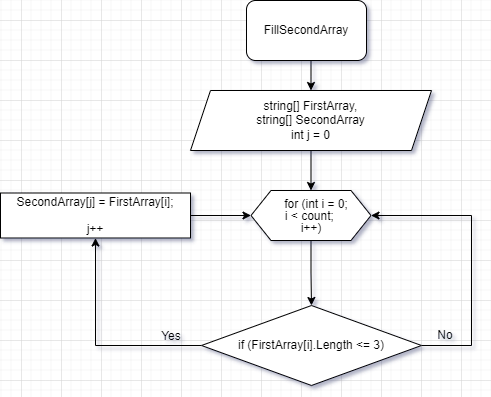

The diagram above was exported from draw.io. Its source (the exported page's mxGraphModel, read from the mxfile embedded in the PNG):
<mxGraphModel dx="1508" dy="50" grid="0" gridSize="10" guides="1" tooltips="1" connect="1" arrows="1" fold="1" page="0" pageScale="1" pageWidth="827" pageHeight="1169" math="0" shadow="0">
  <root>
    <mxCell id="0" />
    <mxCell id="1" parent="0" />
    <mxCell id="FsJn8AWs2QUzEIa8-9tw-12" style="edgeStyle=orthogonalEdgeStyle;rounded=0;orthogonalLoop=1;jettySize=auto;html=1;exitX=0.5;exitY=1;exitDx=0;exitDy=0;entryX=0.5;entryY=0;entryDx=0;entryDy=0;" parent="1" source="FsJn8AWs2QUzEIa8-9tw-2" target="FsJn8AWs2QUzEIa8-9tw-5" edge="1">
      <mxGeometry relative="1" as="geometry" />
    </mxCell>
    <mxCell id="FsJn8AWs2QUzEIa8-9tw-2" value="&lt;span style=&quot;font-size:11.0pt;line-height:&lt;br/&gt;107%;font-family:&amp;quot;Calibri&amp;quot;,sans-serif;mso-ascii-theme-font:minor-latin;&lt;br/&gt;mso-fareast-font-family:Calibri;mso-fareast-theme-font:minor-latin;mso-hansi-theme-font:&lt;br/&gt;minor-latin;mso-bidi-font-family:&amp;quot;Times New Roman&amp;quot;;mso-bidi-theme-font:minor-bidi;&lt;br/&gt;mso-ansi-language:EN-US;mso-fareast-language:EN-US;mso-bidi-language:AR-SA&quot; lang=&quot;EN-US&quot;&gt;FillSecondArray&lt;/span&gt;" style="rounded=1;whiteSpace=wrap;html=1;" parent="1" vertex="1">
      <mxGeometry x="145" y="620" width="120" height="60" as="geometry" />
    </mxCell>
    <mxCell id="FsJn8AWs2QUzEIa8-9tw-7" value="" style="edgeStyle=orthogonalEdgeStyle;rounded=0;orthogonalLoop=1;jettySize=auto;html=1;" parent="1" source="FsJn8AWs2QUzEIa8-9tw-5" target="FsJn8AWs2QUzEIa8-9tw-6" edge="1">
      <mxGeometry relative="1" as="geometry" />
    </mxCell>
    <mxCell id="FsJn8AWs2QUzEIa8-9tw-5" value="string[]&amp;nbsp;FirstArray,&lt;br&gt;string[] SecondArray&lt;br&gt;int j = 0" style="shape=parallelogram;perimeter=parallelogramPerimeter;whiteSpace=wrap;html=1;fixedSize=1;" parent="1" vertex="1">
      <mxGeometry x="89" y="710" width="241" height="60" as="geometry" />
    </mxCell>
    <mxCell id="FsJn8AWs2QUzEIa8-9tw-14" value="" style="edgeStyle=orthogonalEdgeStyle;rounded=0;orthogonalLoop=1;jettySize=auto;html=1;" parent="1" source="FsJn8AWs2QUzEIa8-9tw-6" target="FsJn8AWs2QUzEIa8-9tw-13" edge="1">
      <mxGeometry relative="1" as="geometry" />
    </mxCell>
    <mxCell id="FsJn8AWs2QUzEIa8-9tw-6" value="&lt;p style=&quot;line-height: 0;&quot; class=&quot;MsoNormal&quot;&gt;&lt;span lang=&quot;EN-US&quot;&gt;&amp;nbsp; &amp;nbsp; for (int i = 0;&amp;nbsp;&lt;/span&gt;&lt;/p&gt;&lt;p style=&quot;line-height: 0;&quot; class=&quot;MsoNormal&quot;&gt;&lt;span style=&quot;background-color: initial;&quot;&gt;i &amp;lt; count;&amp;nbsp;&lt;/span&gt;&lt;/p&gt;&lt;p style=&quot;line-height: 0;&quot; class=&quot;MsoNormal&quot;&gt;&lt;span style=&quot;background-color: initial;&quot;&gt;i++)&lt;/span&gt;&lt;/p&gt;" style="shape=hexagon;perimeter=hexagonPerimeter2;whiteSpace=wrap;html=1;fixedSize=1;verticalAlign=middle;" parent="1" vertex="1">
      <mxGeometry x="149.5" y="810" width="120" height="50" as="geometry" />
    </mxCell>
    <mxCell id="FsJn8AWs2QUzEIa8-9tw-16" value="" style="edgeStyle=orthogonalEdgeStyle;rounded=0;orthogonalLoop=1;jettySize=auto;html=1;" parent="1" source="FsJn8AWs2QUzEIa8-9tw-13" target="FsJn8AWs2QUzEIa8-9tw-15" edge="1">
      <mxGeometry relative="1" as="geometry" />
    </mxCell>
    <mxCell id="FsJn8AWs2QUzEIa8-9tw-18" style="edgeStyle=orthogonalEdgeStyle;rounded=0;orthogonalLoop=1;jettySize=auto;html=1;entryX=1;entryY=0.5;entryDx=0;entryDy=0;" parent="1" source="FsJn8AWs2QUzEIa8-9tw-13" target="FsJn8AWs2QUzEIa8-9tw-6" edge="1">
      <mxGeometry relative="1" as="geometry">
        <mxPoint x="330" y="840" as="targetPoint" />
        <Array as="points">
          <mxPoint x="370" y="965" />
          <mxPoint x="370" y="835" />
        </Array>
      </mxGeometry>
    </mxCell>
    <mxCell id="FsJn8AWs2QUzEIa8-9tw-13" value="&lt;span lang=&quot;EN-US&quot;&gt;if&amp;nbsp;(FirstArray[i].Length &amp;lt;= 3)&lt;/span&gt;" style="rhombus;whiteSpace=wrap;html=1;" parent="1" vertex="1">
      <mxGeometry x="100" y="925" width="220" height="80" as="geometry" />
    </mxCell>
    <mxCell id="FsJn8AWs2QUzEIa8-9tw-17" value="" style="edgeStyle=orthogonalEdgeStyle;rounded=0;orthogonalLoop=1;jettySize=auto;html=1;" parent="1" source="FsJn8AWs2QUzEIa8-9tw-15" target="FsJn8AWs2QUzEIa8-9tw-6" edge="1">
      <mxGeometry relative="1" as="geometry" />
    </mxCell>
    <mxCell id="FsJn8AWs2QUzEIa8-9tw-15" value="&lt;p style=&quot;margin-bottom:0cm;margin-bottom:.0001pt;line-height:&lt;br/&gt;normal&quot; class=&quot;MsoNormal&quot;&gt;&lt;span lang=&quot;EN-US&quot;&gt;SecondArray[j] = FirstArray[i];&lt;/span&gt;&lt;/p&gt;&lt;p style=&quot;margin-bottom:0cm;margin-bottom:.0001pt;line-height:&lt;br/&gt;normal&quot; class=&quot;MsoNormal&quot;&gt;&lt;span style=&quot;background-color: initial;&quot;&gt;j++&lt;/span&gt;&lt;/p&gt;" style="whiteSpace=wrap;html=1;" parent="1" vertex="1">
      <mxGeometry x="-101" y="812.5" width="190" height="45" as="geometry" />
    </mxCell>
    <mxCell id="FsJn8AWs2QUzEIa8-9tw-19" value="Yes" style="text;html=1;strokeColor=none;fillColor=none;align=center;verticalAlign=middle;whiteSpace=wrap;rounded=0;" parent="1" vertex="1">
      <mxGeometry x="40" y="941" width="60" height="30" as="geometry" />
    </mxCell>
    <mxCell id="FsJn8AWs2QUzEIa8-9tw-20" value="No" style="text;html=1;strokeColor=none;fillColor=none;align=center;verticalAlign=middle;whiteSpace=wrap;rounded=0;" parent="1" vertex="1">
      <mxGeometry x="314.25" y="940" width="60" height="30" as="geometry" />
    </mxCell>
  </root>
</mxGraphModel>